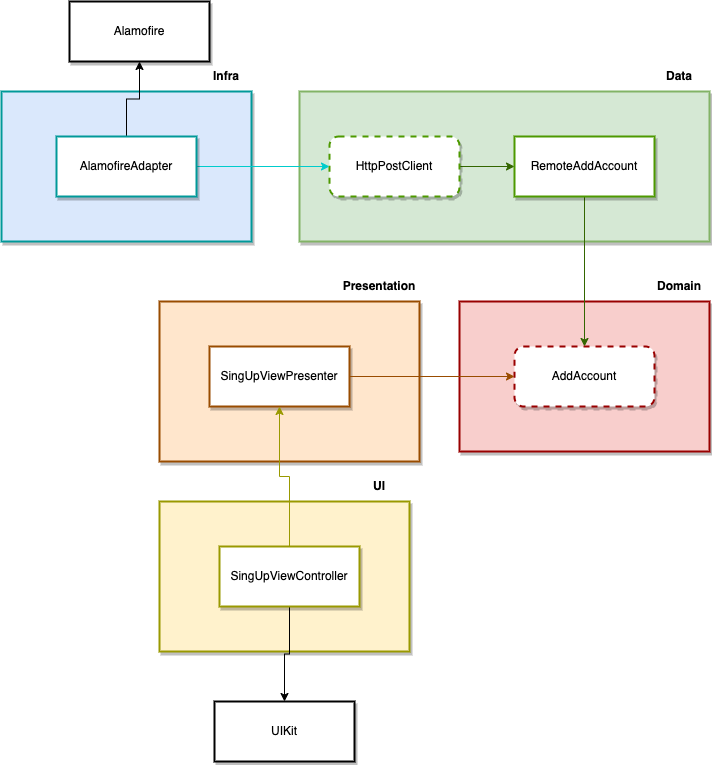

The diagram above was exported from draw.io. Its source (the exported page's mxGraphModel, read from the mxfile embedded in the PNG):
<mxGraphModel dx="776" dy="684" grid="1" gridSize="10" guides="1" tooltips="1" connect="1" arrows="1" fold="1" page="1" pageScale="1" pageWidth="583" pageHeight="827" math="0" shadow="0">
  <root>
    <mxCell id="0" />
    <mxCell id="1" parent="0" />
    <mxCell id="RKq5h3BJ_V4YQhsbaW9w-3" value="" style="rounded=0;whiteSpace=wrap;html=1;shadow=1;strokeWidth=2;fillColor=#ffe6cc;strokeColor=#994C00;" vertex="1" parent="1">
      <mxGeometry x="200" y="340" width="260" height="160" as="geometry" />
    </mxCell>
    <mxCell id="RKq5h3BJ_V4YQhsbaW9w-1" value="SingUpViewPresenter" style="rounded=0;whiteSpace=wrap;html=1;shadow=1;strokeWidth=2;strokeColor=#994C00;" vertex="1" parent="RKq5h3BJ_V4YQhsbaW9w-3">
      <mxGeometry x="50" y="45" width="140" height="60" as="geometry" />
    </mxCell>
    <mxCell id="RKq5h3BJ_V4YQhsbaW9w-4" value="Presentation" style="text;html=1;strokeColor=none;fillColor=none;align=center;verticalAlign=middle;whiteSpace=wrap;rounded=0;shadow=1;fontStyle=1" vertex="1" parent="1">
      <mxGeometry x="390" y="310" width="60" height="30" as="geometry" />
    </mxCell>
    <mxCell id="RKq5h3BJ_V4YQhsbaW9w-6" value="" style="rounded=0;whiteSpace=wrap;html=1;shadow=1;strokeWidth=2;fillColor=#fff2cc;strokeColor=#999900;" vertex="1" parent="1">
      <mxGeometry x="200" y="540" width="250" height="150" as="geometry" />
    </mxCell>
    <mxCell id="RKq5h3BJ_V4YQhsbaW9w-9" style="edgeStyle=orthogonalEdgeStyle;rounded=0;orthogonalLoop=1;jettySize=auto;html=1;exitX=0.5;exitY=0;exitDx=0;exitDy=0;entryX=0.5;entryY=1;entryDx=0;entryDy=0;strokeColor=#999900;" edge="1" parent="1" source="RKq5h3BJ_V4YQhsbaW9w-7" target="RKq5h3BJ_V4YQhsbaW9w-1">
      <mxGeometry relative="1" as="geometry" />
    </mxCell>
    <mxCell id="RKq5h3BJ_V4YQhsbaW9w-31" style="edgeStyle=orthogonalEdgeStyle;rounded=0;orthogonalLoop=1;jettySize=auto;html=1;strokeColor=#000000;" edge="1" parent="1" source="RKq5h3BJ_V4YQhsbaW9w-7" target="RKq5h3BJ_V4YQhsbaW9w-10">
      <mxGeometry relative="1" as="geometry" />
    </mxCell>
    <mxCell id="RKq5h3BJ_V4YQhsbaW9w-7" value="SingUpViewController" style="rounded=0;whiteSpace=wrap;html=1;shadow=1;strokeWidth=2;strokeColor=#999900;" vertex="1" parent="1">
      <mxGeometry x="260" y="585" width="140" height="60" as="geometry" />
    </mxCell>
    <mxCell id="RKq5h3BJ_V4YQhsbaW9w-8" value="UI" style="text;html=1;strokeColor=none;fillColor=none;align=center;verticalAlign=middle;whiteSpace=wrap;rounded=0;shadow=1;fontStyle=1" vertex="1" parent="1">
      <mxGeometry x="390" y="510" width="60" height="30" as="geometry" />
    </mxCell>
    <mxCell id="RKq5h3BJ_V4YQhsbaW9w-10" value="UIKit" style="rounded=0;whiteSpace=wrap;html=1;shadow=1;strokeWidth=2;strokeColor=#000000;" vertex="1" parent="1">
      <mxGeometry x="255" y="740" width="140" height="60" as="geometry" />
    </mxCell>
    <mxCell id="RKq5h3BJ_V4YQhsbaW9w-12" value="" style="rounded=0;whiteSpace=wrap;html=1;shadow=1;strokeWidth=2;fillColor=#f8cecc;strokeColor=#990000;" vertex="1" parent="1">
      <mxGeometry x="500" y="340" width="250" height="150" as="geometry" />
    </mxCell>
    <mxCell id="RKq5h3BJ_V4YQhsbaW9w-13" value="AddAccount" style="rounded=1;whiteSpace=wrap;html=1;shadow=1;strokeWidth=2;strokeColor=#990000;dashed=1;" vertex="1" parent="1">
      <mxGeometry x="555" y="385" width="140" height="60" as="geometry" />
    </mxCell>
    <mxCell id="RKq5h3BJ_V4YQhsbaW9w-14" value="Domain" style="text;html=1;strokeColor=none;fillColor=none;align=center;verticalAlign=middle;whiteSpace=wrap;rounded=0;shadow=1;fontStyle=1" vertex="1" parent="1">
      <mxGeometry x="690" y="310" width="60" height="30" as="geometry" />
    </mxCell>
    <mxCell id="RKq5h3BJ_V4YQhsbaW9w-16" style="edgeStyle=orthogonalEdgeStyle;rounded=0;orthogonalLoop=1;jettySize=auto;html=1;entryX=0;entryY=0.5;entryDx=0;entryDy=0;strokeColor=#994C00;" edge="1" parent="1" source="RKq5h3BJ_V4YQhsbaW9w-1" target="RKq5h3BJ_V4YQhsbaW9w-13">
      <mxGeometry relative="1" as="geometry" />
    </mxCell>
    <mxCell id="RKq5h3BJ_V4YQhsbaW9w-17" value="" style="rounded=0;whiteSpace=wrap;html=1;shadow=1;strokeWidth=2;fillColor=#d5e8d4;strokeColor=#82b366;" vertex="1" parent="1">
      <mxGeometry x="340" y="130" width="410" height="150" as="geometry" />
    </mxCell>
    <mxCell id="RKq5h3BJ_V4YQhsbaW9w-20" style="edgeStyle=orthogonalEdgeStyle;rounded=0;orthogonalLoop=1;jettySize=auto;html=1;entryX=0.5;entryY=0;entryDx=0;entryDy=0;strokeColor=#336600;" edge="1" parent="1" source="RKq5h3BJ_V4YQhsbaW9w-18" target="RKq5h3BJ_V4YQhsbaW9w-13">
      <mxGeometry relative="1" as="geometry" />
    </mxCell>
    <mxCell id="RKq5h3BJ_V4YQhsbaW9w-18" value="RemoteAddAccount" style="rounded=0;whiteSpace=wrap;html=1;shadow=1;strokeWidth=2;strokeColor=#4D9900;" vertex="1" parent="1">
      <mxGeometry x="555" y="175" width="140" height="60" as="geometry" />
    </mxCell>
    <mxCell id="RKq5h3BJ_V4YQhsbaW9w-19" value="Data" style="text;html=1;strokeColor=none;fillColor=none;align=center;verticalAlign=middle;whiteSpace=wrap;rounded=0;shadow=1;fontStyle=1" vertex="1" parent="1">
      <mxGeometry x="690" y="100" width="60" height="30" as="geometry" />
    </mxCell>
    <mxCell id="RKq5h3BJ_V4YQhsbaW9w-22" style="edgeStyle=orthogonalEdgeStyle;rounded=0;orthogonalLoop=1;jettySize=auto;html=1;entryX=0;entryY=0.5;entryDx=0;entryDy=0;strokeColor=#336600;" edge="1" parent="1" source="RKq5h3BJ_V4YQhsbaW9w-21" target="RKq5h3BJ_V4YQhsbaW9w-18">
      <mxGeometry relative="1" as="geometry" />
    </mxCell>
    <mxCell id="RKq5h3BJ_V4YQhsbaW9w-21" value="HttpPostClient" style="rounded=1;whiteSpace=wrap;html=1;shadow=1;strokeWidth=2;strokeColor=#4D9900;dashed=1;" vertex="1" parent="1">
      <mxGeometry x="370" y="175" width="130" height="60" as="geometry" />
    </mxCell>
    <mxCell id="RKq5h3BJ_V4YQhsbaW9w-23" value="" style="rounded=0;whiteSpace=wrap;html=1;shadow=1;strokeWidth=2;fillColor=#dae8fc;strokeColor=#009999;" vertex="1" parent="1">
      <mxGeometry x="42" y="130" width="250" height="150" as="geometry" />
    </mxCell>
    <mxCell id="RKq5h3BJ_V4YQhsbaW9w-26" style="edgeStyle=orthogonalEdgeStyle;rounded=0;orthogonalLoop=1;jettySize=auto;html=1;entryX=0;entryY=0.5;entryDx=0;entryDy=0;strokeColor=#00CCCC;" edge="1" parent="1" source="RKq5h3BJ_V4YQhsbaW9w-24" target="RKq5h3BJ_V4YQhsbaW9w-21">
      <mxGeometry relative="1" as="geometry" />
    </mxCell>
    <mxCell id="RKq5h3BJ_V4YQhsbaW9w-32" value="" style="edgeStyle=orthogonalEdgeStyle;rounded=0;orthogonalLoop=1;jettySize=auto;html=1;strokeColor=#000000;" edge="1" parent="1" source="RKq5h3BJ_V4YQhsbaW9w-24" target="RKq5h3BJ_V4YQhsbaW9w-27">
      <mxGeometry relative="1" as="geometry" />
    </mxCell>
    <mxCell id="RKq5h3BJ_V4YQhsbaW9w-24" value="AlamofireAdapter" style="rounded=0;whiteSpace=wrap;html=1;shadow=1;strokeWidth=2;strokeColor=#009999;" vertex="1" parent="1">
      <mxGeometry x="97" y="175" width="140" height="60" as="geometry" />
    </mxCell>
    <mxCell id="RKq5h3BJ_V4YQhsbaW9w-25" value="Infra" style="text;html=1;strokeColor=none;fillColor=none;align=center;verticalAlign=middle;whiteSpace=wrap;rounded=0;shadow=1;fontStyle=1" vertex="1" parent="1">
      <mxGeometry x="237" y="100" width="60" height="30" as="geometry" />
    </mxCell>
    <mxCell id="RKq5h3BJ_V4YQhsbaW9w-27" value="Alamofire" style="rounded=0;whiteSpace=wrap;html=1;shadow=1;strokeWidth=2;strokeColor=#000000;" vertex="1" parent="1">
      <mxGeometry x="110" y="40" width="140" height="60" as="geometry" />
    </mxCell>
  </root>
</mxGraphModel>